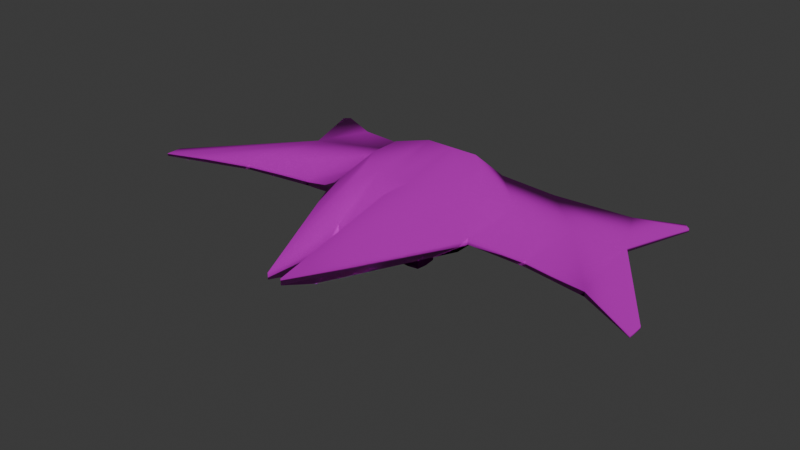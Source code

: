 # Source: Enemy2_Model.blend  (saved by Blender 4.1.24; exported with 4.5.12 LTS)
import bpy
from mathutils import Matrix  # noqa: F401  (used for matrix-valued properties, if any)

bpy.ops.wm.read_factory_settings(use_empty=True)
scene = bpy.context.scene
scene.name = 'Scene'

# ---- collections
col_collection = bpy.data.collections.new('Collection'); scene.collection.children.link(col_collection)

# ---- images (referenced by path relative to the original .blend; pixels are not part of the script)
import os
ASSET_DIR = os.environ.get("B2B_ASSET_DIR", "")  # directory of the original .blend (textures are referenced by path, not embedded)
HERE = os.path.dirname(os.path.abspath(__file__))  # packed textures are extracted next to this script under _unpacked/

def load_image(name, relpath, width, height, colorspace="sRGB"):
    """Load a texture the original file referenced (path relative to the .blend, or extracted next to this script)."""
    p = next((c for c in (os.path.join(HERE, relpath), os.path.join(ASSET_DIR, relpath)) if relpath and os.path.exists(c)), "")
    if p:
        img = bpy.data.images.load(p, check_existing=True)
        img.name = name
    else:  # same state as the original file: an image datablock whose file is absent (Cycles renders it pink)
        img = bpy.data.images.new(name, width, height)
        img.source = "FILE"
        img.filepath = "//" + (relpath or name)
    img.colorspace_settings.name = colorspace
    return img
img_enemy2_tex = load_image('Enemy2_tex', 'Enemy2_tex.png', 1024, 1024, 'sRGB')
img_enemy2_tex_n_png = load_image('Enemy2_tex_n.png', 'Enemy2_tex_n.png', 1024, 1024, 'sRGB')

# ---- materials (node trees are filled in below, after node groups)
mat_material = bpy.data.materials.new('Material')
mat_material.alpha_threshold = 0.0
mat_material.use_transparent_shadow = False
mat_material.roughness = 0.5
mat_material.line_color = (0.0, 0.0, 0.0, 1.0)

# ---- material node trees
mat_material.use_nodes = True; mat_material.node_tree.nodes.clear()
_N = mat_material.node_tree.nodes; _L = mat_material.node_tree.links
n0 = _N.new('ShaderNodeOutputMaterial'); n0.name = 'Material Output'; n0.location = (300, 300)
n1 = _N.new('ShaderNodeBsdfPrincipled'); n1.name = 'Principled BSDF'; n1.location = (10, 300)
n1.inputs[1].default_value = 0.4045
n1.inputs[2].default_value = 0.1
n1.inputs[3].default_value = 2.4
n2 = _N.new('ShaderNodeTexImage'); n2.name = 'Image Texture'; n2.location = (-408, 283)
n2.image = img_enemy2_tex
n2.interpolation = 'Closest'
n3 = _N.new('ShaderNodeTexImage'); n3.name = 'Image Texture.001'; n3.location = (-423, 147)
n3.image = img_enemy2_tex_n_png
_L.new(n1.outputs[0], n0.inputs[0])
_L.new(n2.outputs[0], n1.inputs[0])
_L.new(n3.outputs[0], n1.inputs[5])
n0.is_active_output = True

# ---- world
world_world = bpy.data.worlds.new('World'); scene.world = world_world
world_world.use_nodes = True; world_world.node_tree.nodes.clear()
_N = world_world.node_tree.nodes; _L = world_world.node_tree.links
n0 = _N.new('ShaderNodeOutputWorld'); n0.name = 'World Output'; n0.location = (300, 300)
n1 = _N.new('ShaderNodeBackground'); n1.name = 'Background'; n1.location = (10, 300)
n1.inputs[0].default_value = (0.05088, 0.05088, 0.05088, 1.0)
_L.new(n1.outputs[0], n0.inputs[0])
n0.is_active_output = True
world_world.color = (0.05088, 0.05088, 0.05088)
world_world.use_sun_shadow = False
world_world.sun_shadow_jitter_overblur = 0.0

# ---- meshes
me_circle = bpy.data.meshes.new('Circle')
me_circle.from_pydata([(0.9239, -0.3827, 0.0), (0.3827, -0.9239, 0.0), (0.1527, 1.976, 0.0), (0.9239, 0.3827, 0.0), (0.0, -0.9239, 0.0), (0.1527, 1.084, 0.0), (0.0, 1.084, 0.0), (1.072, -0.5705, 0.1537), (0.3881, -1.255, 0.1537), (0.09736, 2.411, 0.1537), (1.072, 0.3971, 0.1537), (0.0, -1.255, 0.1537), (0.09736, 1.284, 0.1537), (0.0, 1.284, 0.1537), (1.072, -0.5705, 0.2382), (0.3881, -1.255, 0.2382), (0.09736, 2.411, 0.2382), (1.072, 0.3971, 0.2382), (0.0, -1.255, 0.2382), (0.09736, 1.284, 0.3766), (0.0, 1.284, 0.3766), (0.6579, -0.3996, 0.7038), (0.3633, -0.6942, 0.7038), (0.2381, 0.8842, 0.7038), (0.6579, 0.01708, 0.7038), (0.0, -0.6942, 0.7038), (0.2381, 0.3989, 0.7038), (0.0, 0.3989, 0.7038), (1.698, -0.8296, -0.02881), (1.013, -1.514, -0.02881), (1.698, 0.1381, -0.02881), (1.698, -0.8296, 0.0557), (1.013, -1.514, 0.0557), (1.698, 0.1381, 0.0557), (2.43, -0.8296, 0.01225), (2.119, -1.514, 0.01225), (2.585, 0.3347, 0.01225), (2.43, -0.8296, 0.09676), (2.119, -1.514, 0.09676), (2.585, 0.3347, 0.09676), (3.478, 0.7653, 0.1779), (3.478, 0.9757, 0.1779), (3.478, 0.7653, 0.214), (3.478, 0.9757, 0.214), (2.766, -1.723, 0.03347), (2.69, -1.789, 0.03347), (2.766, -1.723, 0.07554), (2.69, -1.789, 0.07554), (0.0, -0.093, 0.0), (0.0, 0.07665, 0.0), (0.2106, -0.09763, 0.0), (0.2129, 0.06052, 0.0), (0.0, -0.093, -0.3235), (0.0, 0.07665, -0.3235), (0.08283, -0.09763, -0.3235), (0.08232, 0.06052, -0.3235)], [], [(6, 5, 12, 13), (1, 4, 11, 8), (3, 0, 7, 10), (5, 2, 9, 12), (2, 3, 10, 9), (0, 1, 8, 7), (12, 9, 16, 19), (9, 10, 17, 16), (10, 7, 28, 30), (13, 12, 19, 20), (8, 11, 18, 15), (14, 17, 33, 31), (19, 16, 23, 26), (16, 17, 24, 23), (14, 15, 22, 21), (20, 19, 26, 27), (15, 18, 25, 22), (17, 14, 21, 24), (21, 22, 25, 27, 26, 23, 24), (0, 3, 2, 5, 6, 49, 51, 50, 48, 4, 1), (32, 31, 37, 38), (33, 30, 36, 39), (17, 10, 30, 33), (15, 14, 31, 32), (8, 15, 32, 29), (7, 8, 29, 28), (38, 37, 46, 47), (37, 39, 43, 42), (28, 29, 35, 34), (29, 32, 38, 35), (31, 33, 39, 37), (30, 28, 34, 36), (41, 40, 42, 43), (36, 34, 40, 41), (34, 37, 42, 40), (39, 36, 41, 43), (44, 45, 47, 46), (34, 35, 45, 44), (35, 38, 47, 45), (37, 34, 44, 46), (52, 54, 55, 53), (51, 49, 53, 55), (48, 50, 54, 52), (50, 51, 55, 54)])
me_circle.polygons.foreach_set('use_smooth', [True] * 44)
_uv = me_circle.uv_layers.new(name='UVMap')
_uv.uv.foreach_set('vector', [0.96, 0.6058, 0.9376, 0.6058, 0.9457, 0.6351, 0.96, 0.6351, 0.904, 0.3121, 0.96, 0.3121, 0.96, 0.2637, 0.9032, 0.2637, 0.8248, 0.5033, 0.8248, 0.3913, 0.8031, 0.3638, 0.8031, 0.5054, 0.9376, 0.6058, 0.9376, 0.7362, 0.9457, 0.7999, 0.9457, 0.6351, 0.9376, 0.7362, 0.8248, 0.5033, 0.8031, 0.5054, 0.9457, 0.7999, 0.8248, 0.3913, 0.904, 0.3121, 0.9032, 0.2637, 0.8031, 0.3638, 0.6651, 0.7284, 0.838, 0.7284, 0.838, 0.7413, 0.6651, 0.7626, 0.9155, 0.853, 0.6065, 0.853, 0.6065, 0.8659, 0.9155, 0.8659, 0.8031, 0.5054, 0.8031, 0.3638, 0.7116, 0.3259, 0.7116, 0.4675, 0.4711, 0.7234, 0.4861, 0.7234, 0.4861, 0.7576, 0.4711, 0.7576, 0.5753, 0.9691, 0.5109, 0.9691, 0.5109, 0.9831, 0.5753, 0.9831, 0.1819, 0.1853, 0.1819, 0.3192, 0.2684, 0.2834, 0.2684, 0.1495, 0.04706, 0.4419, 0.04706, 0.5978, 0.06653, 0.3866, 0.06653, 0.3194, 0.04706, 0.5978, 0.1819, 0.3192, 0.1246, 0.2666, 0.06653, 0.3866, 0.1819, 0.1853, 0.08728, 0.09066, 0.08384, 0.1682, 0.1246, 0.209, 0.03359, 0.4419, 0.04706, 0.4419, 0.06653, 0.3194, 0.03359, 0.3194, 0.08728, 0.09066, 0.03359, 0.09066, 0.03359, 0.1682, 0.08384, 0.1682, 0.1819, 0.3192, 0.1819, 0.1853, 0.1246, 0.209, 0.1246, 0.2666, 0.1246, 0.209, 0.08384, 0.1682, 0.03359, 0.1682, 0.03359, 0.3194, 0.06653, 0.3194, 0.06653, 0.3866, 0.1246, 0.2666, 0.8248, 0.3913, 0.8248, 0.5033, 0.9376, 0.7362, 0.9376, 0.6058, 0.96, 0.6058, 0.96, 0.4585, 0.9288, 0.4561, 0.9292, 0.433, 0.96, 0.4337, 0.96, 0.3121, 0.904, 0.3121, 0.1738, 0.05483, 0.2684, 0.1495, 0.3697, 0.1495, 0.3267, 0.05483, 0.664, 0.8091, 0.664, 0.7961, 0.8002, 0.8024, 0.8002, 0.8154, 0.568, 0.8371, 0.568, 0.8241, 0.664, 0.7961, 0.664, 0.8091, 0.08728, 0.09066, 0.1819, 0.1853, 0.2684, 0.1495, 0.1738, 0.05483, 0.5753, 0.9691, 0.5753, 0.9831, 0.6791, 0.9528, 0.6791, 0.9388, 0.8031, 0.3638, 0.9032, 0.2637, 0.8117, 0.2259, 0.7116, 0.3259, 0.3267, 0.05483, 0.3697, 0.1495, 0.4162, 0.02588, 0.4057, 0.01682, 0.3697, 0.1495, 0.3913, 0.3106, 0.5147, 0.3992, 0.5147, 0.3701, 0.7116, 0.3259, 0.8117, 0.2259, 0.65, 0.2259, 0.6046, 0.3259, 0.6791, 0.9388, 0.6791, 0.9528, 0.8626, 0.9597, 0.8626, 0.9456, 0.2684, 0.1495, 0.2684, 0.2834, 0.3913, 0.3106, 0.3697, 0.1495, 0.7116, 0.4675, 0.7116, 0.3259, 0.6046, 0.3259, 0.5818, 0.4962, 0.9699, 0.9129, 0.9376, 0.9129, 0.9376, 0.9184, 0.9699, 0.9184, 0.5818, 0.4962, 0.6046, 0.3259, 0.4513, 0.5592, 0.4513, 0.59, 0.6929, 0.8874, 0.6929, 0.9004, 0.9376, 0.9184, 0.9376, 0.9129, 0.8002, 0.8154, 0.8002, 0.8024, 0.9372, 0.8278, 0.9372, 0.8334, 0.97, 0.9492, 0.9574, 0.9492, 0.9574, 0.9561, 0.97, 0.9561, 0.6046, 0.3259, 0.65, 0.2259, 0.5665, 0.1857, 0.5554, 0.1953, 0.8626, 0.9456, 0.8626, 0.9597, 0.9574, 0.9561, 0.9574, 0.9492, 0.6929, 0.9004, 0.6929, 0.8874, 0.5558, 0.8907, 0.5558, 0.8972, 0.519, 0.7406, 0.5094, 0.7401, 0.5095, 0.7583, 0.519, 0.7602, 0.6282, 0.7638, 0.5955, 0.7638, 0.5955, 0.7141, 0.6081, 0.7141, 0.5188, 0.9496, 0.5511, 0.9496, 0.5315, 0.9, 0.5188, 0.9, 0.5543, 0.7616, 0.5786, 0.7616, 0.5786, 0.712, 0.5543, 0.712])
me_circle.materials.append(mat_material)
me_circle.update()
me_cube_001 = bpy.data.meshes.new('Cube.001')
me_cube_001.from_pydata([(-0.7032, -0.7032, -0.7032), (-0.7032, -0.7032, 0.7032), (-0.7032, 0.7032, -0.7032), (-0.7032, 0.7032, 0.7032), (0.7032, -0.7032, -0.7032), (0.7032, -0.7032, 0.7032), (0.7032, 0.7032, -0.7032), (0.7032, 0.7032, 0.7032), (-0.7429, 0.0, -0.7429), (-0.7429, 0.0, 0.7429), (0.7429, 0.0, -0.7429), (0.7429, 0.0, 0.7429), (0.0, 0.7429, -0.7429), (0.0, 0.7429, 0.7429), (0.0, -0.7429, -0.7429), (0.0, -0.7429, 0.7429), (0.0, 0.0, 1.0), (0.0, 0.0, -1.0), (-0.7429, -0.7429, 6.13e-08), (-0.7429, 0.7429, 6.13e-08), (0.7429, 0.7429, 6.13e-08), (0.7429, -0.7429, 6.13e-08), (1.0, 0.0, 0.0), (-1.0, 0.0, 0.0), (0.0, -1.0, 0.0), (-0.2812, 0.8202, -0.2812), (-0.2812, 0.8202, 0.2812), (0.2812, 0.8202, -0.2812), (0.2812, 0.8202, 0.2812), (0.0, 0.836, -0.297), (0.0, 0.836, 0.297), (-0.297, 0.836, 1.676e-07), (0.297, 0.836, 1.676e-07), (-0.2812, 2.811, -0.2812), (-0.2812, 2.811, 0.2812), (0.2812, 2.811, -0.2812), (0.2812, 2.811, 0.2812), (0.0, 2.826, -0.297), (0.0, 2.826, 0.297), (-0.297, 2.826, 1.676e-07), (0.297, 2.826, 1.676e-07)], [], [(23, 9, 3, 19), (13, 7, 28, 30), (22, 11, 5, 21), (24, 15, 1, 18), (17, 10, 4, 14), (16, 9, 1, 15), (13, 3, 9, 16), (12, 6, 10, 17), (20, 7, 11, 22), (18, 1, 9, 23), (2, 12, 17, 8), (7, 13, 16, 11), (11, 16, 15, 5), (8, 17, 14, 0), (21, 5, 15, 24), (2, 19, 31, 25), (7, 20, 32, 28), (4, 21, 24, 14), (0, 18, 23, 8), (6, 20, 22, 10), (14, 24, 18, 0), (10, 22, 21, 4), (3, 13, 30, 26), (8, 23, 19, 2), (20, 6, 27, 32), (12, 2, 25, 29), (19, 3, 26, 31), (6, 12, 29, 27), (28, 32, 40, 36), (29, 25, 33, 37), (26, 30, 38, 34), (31, 26, 34, 39), (30, 28, 36, 38), (27, 29, 37, 35), (25, 31, 39, 33), (32, 27, 35, 40), (35, 37, 33, 39, 34, 38, 36, 40)])
_uv = me_cube_001.uv_layers.new(name='UVMap')
_uv.uv.foreach_set('vector', [0.06984, 0.7281, 0.06984, 0.7759, 0.115, 0.7733, 0.1176, 0.7281, 0.06984, 0.8731, 0.115, 0.8705, 0.0879, 0.8434, 0.06984, 0.8444, 0.167, 0.7281, 0.167, 0.7759, 0.1219, 0.7733, 0.1193, 0.7281, 0.167, 0.8253, 0.167, 0.8731, 0.1219, 0.8705, 0.1193, 0.8253, 0.06984, 0.9225, 0.1176, 0.9225, 0.115, 0.8774, 0.06984, 0.8748, 0.2642, 0.7281, 0.2165, 0.7281, 0.2191, 0.683, 0.2642, 0.6804, 0.2642, 0.7759, 0.2191, 0.7733, 0.2165, 0.7281, 0.2642, 0.7281, 0.06984, 0.9703, 0.115, 0.9677, 0.1176, 0.9225, 0.06984, 0.9225, 0.2148, 0.7281, 0.2122, 0.7733, 0.167, 0.7759, 0.167, 0.7281, 0.02212, 0.7281, 0.02467, 0.7733, 0.06984, 0.7759, 0.06984, 0.7281, 0.02467, 0.9677, 0.06984, 0.9703, 0.06984, 0.9225, 0.02212, 0.9225, 0.3094, 0.7733, 0.2642, 0.7759, 0.2642, 0.7281, 0.312, 0.7281, 0.312, 0.7281, 0.2642, 0.7281, 0.2642, 0.6804, 0.3094, 0.683, 0.02212, 0.9225, 0.06984, 0.9225, 0.06984, 0.8748, 0.02467, 0.8774, 0.2148, 0.8253, 0.2122, 0.8705, 0.167, 0.8731, 0.167, 0.8253, 0.02467, 0.7802, 0.02212, 0.8253, 0.05076, 0.8253, 0.05178, 0.8073, 0.115, 0.8705, 0.1176, 0.8253, 0.08892, 0.8253, 0.0879, 0.8434, 0.2122, 0.7802, 0.2148, 0.8253, 0.167, 0.8253, 0.167, 0.7776, 0.02467, 0.683, 0.02212, 0.7281, 0.06984, 0.7281, 0.06984, 0.6804, 0.2122, 0.683, 0.2148, 0.7281, 0.167, 0.7281, 0.167, 0.6804, 0.167, 0.7776, 0.167, 0.8253, 0.1193, 0.8253, 0.1219, 0.7802, 0.167, 0.6804, 0.167, 0.7281, 0.1193, 0.7281, 0.1219, 0.683, 0.02467, 0.8705, 0.06984, 0.8731, 0.06984, 0.8444, 0.05178, 0.8434, 0.06984, 0.6804, 0.06984, 0.7281, 0.1176, 0.7281, 0.115, 0.683, 0.1176, 0.8253, 0.115, 0.7802, 0.0879, 0.8073, 0.08892, 0.8253, 0.06984, 0.7776, 0.02467, 0.7802, 0.05178, 0.8073, 0.06984, 0.8063, 0.02212, 0.8253, 0.02467, 0.8705, 0.05178, 0.8434, 0.05076, 0.8253, 0.115, 0.7802, 0.06984, 0.7776, 0.06984, 0.8063, 0.0879, 0.8073, 0.2165, 0.9444, 0.2175, 0.9263, 0.3454, 0.9263, 0.3444, 0.9444, 0.2346, 0.7786, 0.2165, 0.7776, 0.2165, 0.9055, 0.2346, 0.9065, 0.2544, 0.7776, 0.2725, 0.7786, 0.2725, 0.9065, 0.2544, 0.9055, 0.2175, 0.9642, 0.2165, 0.9823, 0.3444, 0.9823, 0.3454, 0.9642, 0.2725, 0.7786, 0.2905, 0.7776, 0.2905, 0.9055, 0.2725, 0.9065, 0.2527, 0.7776, 0.2346, 0.7786, 0.2346, 0.9065, 0.2527, 0.9055, 0.2165, 0.9462, 0.2175, 0.9642, 0.3454, 0.9642, 0.3444, 0.9462, 0.2175, 0.9263, 0.2165, 0.9083, 0.3444, 0.9083, 0.3454, 0.9263, 0.1565, 0.8758, 0.1384, 0.8748, 0.1203, 0.8758, 0.1193, 0.8939, 0.1203, 0.912, 0.1384, 0.913, 0.1565, 0.912, 0.1575, 0.8939])
me_cube_001.materials.append(mat_material)
me_cube_001.update()

# ---- objects
ob_circle = bpy.data.objects.new('Circle', me_circle)
ob_cube = bpy.data.objects.new('Cube', me_cube_001)

# ---- transforms, parenting, visibility, modifiers, constraints
ob_circle.location = (0.0, 0.0, 0.0)
ob_circle.rotation_euler = (0.0, -0.0, 3.142)
_m = ob_circle.modifiers.new('Mirror', 'MIRROR')
_m.use_clip = True
ob_cube.location = (0.0, 0.0, -0.451)
ob_cube.scale = (0.2163, 0.2163, 0.2163)

# ---- collection membership
col_collection.objects.link(ob_circle)
col_collection.objects.link(ob_cube)

# ---- scene / render settings (as saved in the file)
scene.frame_start = 1; scene.frame_end = 250; scene.frame_set(1)
scene.render.engine = 'BLENDER_EEVEE_NEXT'
scene.cycles.sampling_pattern = 'TABULATED_SOBOL'
scene.eevee.ray_tracing_options.trace_max_roughness = 0.0
bpy.context.view_layer.update()

# ---- added for rendering (the .blend has no active camera and no usable light): camera, sun
cam_auto = bpy.data.cameras.new('AutoCamera')
cam_auto.lens = 50.0
cam_auto.sensor_width = 36.0
cam_auto.clip_end = 1000.0
ob_auto_camera = bpy.data.objects.new('AutoCamera', cam_auto)
scene.collection.objects.link(ob_auto_camera)
ob_auto_camera.location = (7.62394, -9.45997, 6.11746)
ob_auto_camera.rotation_euler = (1.09748, -7.21219e-08, 0.694738)
scene.camera = ob_auto_camera
light_auto_sun = bpy.data.lights.new('AutoSun', 'SUN')
light_auto_sun.energy = 3.0
light_auto_sun.angle = 0.0523599
ob_auto_sun = bpy.data.objects.new('AutoSun', light_auto_sun)
scene.collection.objects.link(ob_auto_sun)
ob_auto_sun.rotation_euler = (0.872665, 0.174533, 0.523599)
bpy.context.view_layer.update()
